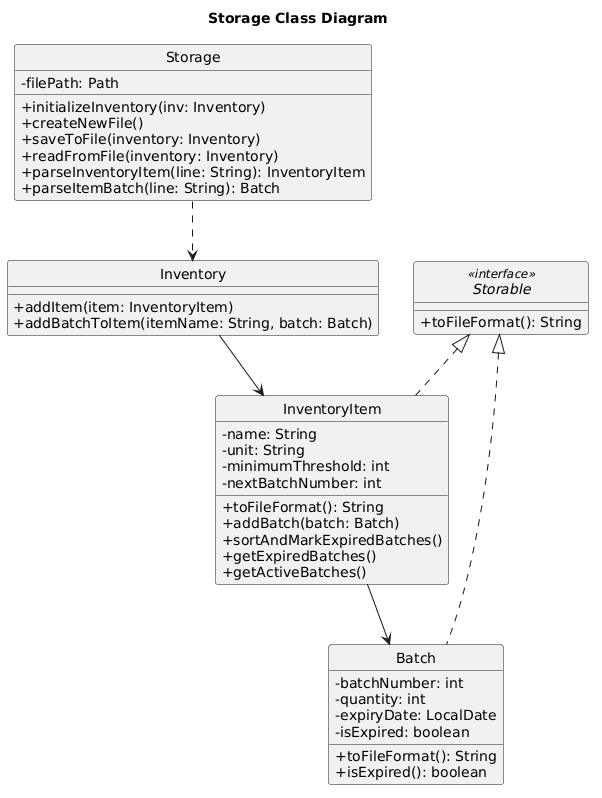

The diagram above was rendered by PlantUML. Its source (embedded in the PNG):
@startuml
title Storage Class Diagram

' Enforce clean rectangles and remove C/I circles
hide circle

' Use standard +/- text instead of colored visibility icons
skinparam classAttributeIconSize 0

interface Storable <<interface>> {
    +toFileFormat(): String
}

class Storage {
    -filePath: Path
    +initializeInventory(inv: Inventory)
    +createNewFile()
    +saveToFile(inventory: Inventory)
    +readFromFile(inventory: Inventory)
    +parseInventoryItem(line: String): InventoryItem
    +parseItemBatch(line: String): Batch
}

class InventoryItem {
    -name: String
    -unit: String
    -minimumThreshold: int
    -nextBatchNumber: int
    +toFileFormat(): String
    +addBatch(batch: Batch)
    +sortAndMarkExpiredBatches()
    +getExpiredBatches()
    +getActiveBatches()
}

class Batch {
    -batchNumber: int
    -quantity: int
    -expiryDate: LocalDate
    -isExpired: boolean
    +toFileFormat(): String
    +isExpired(): boolean
}

class Inventory {
    +addItem(item: InventoryItem)
    +addBatchToItem(itemName: String, batch: Batch)
}

Storable <|.. InventoryItem
Storable <|.. Batch
Storage ..> Inventory

Inventory  -->  InventoryItem 
InventoryItem  -->  Batch
@enduml